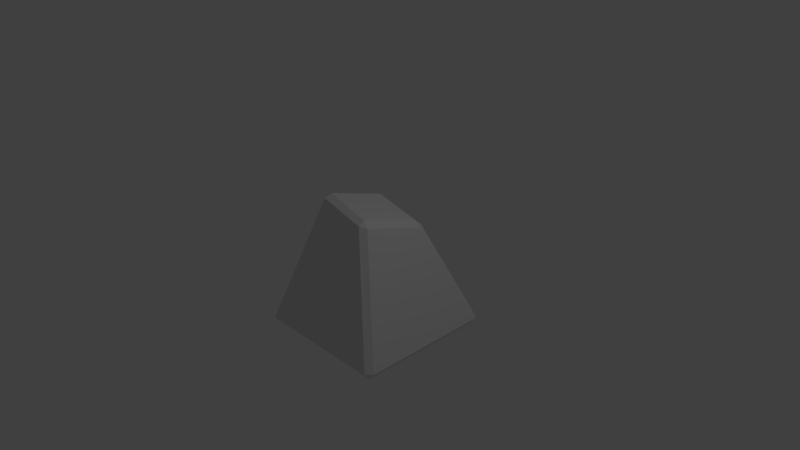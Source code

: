 # Source: OddCube.blend  (saved by Blender 2.77.0; exported with 4.5.12 LTS)
import bpy
from mathutils import Matrix  # noqa: F401  (used for matrix-valued properties, if any)

bpy.ops.wm.read_factory_settings(use_empty=True)
scene = bpy.context.scene
scene.name = 'Scene'

# ---- collections
col_collection_1 = bpy.data.collections.new('Collection 1'); scene.collection.children.link(col_collection_1)

# ---- world
world_world = bpy.data.worlds.new('World'); scene.world = world_world
world_world.color = (0.05088, 0.05088, 0.05088)
world_world.use_sun_shadow = False
world_world.sun_shadow_jitter_overblur = 0.0
world_world.cycles.sampling_method = 'MANUAL'

# ---- cameras
cam_camera = bpy.data.cameras.new('Camera')
cam_camera.clip_end = 100.0
cam_camera.lens = 35.0
cam_camera.sensor_width = 32.0
cam_camera.sensor_height = 18.0
cam_camera.ortho_scale = 7.314
cam_camera.dof.focus_distance = 0.0
cam_camera.dof.aperture_fstop = 128.0

# ---- lights
light_lamp = bpy.data.lights.new('Lamp', 'POINT')
light_lamp.transmission_factor = 0.0
light_lamp.cutoff_distance = 30.0
light_lamp.energy = 100.0
light_lamp.shadow_buffer_clip_start = 1.001
light_lamp.shadow_soft_size = 0.1
light_lamp.shadow_maximum_resolution = 0.006
light_lamp.use_absolute_resolution = True

# ---- meshes
me_cube = bpy.data.meshes.new('Cube')
me_cube.from_pydata([(-0.9058, -0.9761, -0.9308), (-0.981, -0.8983, -0.9292), (-0.9267, -0.9267, -1.0), (-0.4502, -0.3967, 0.7722), (-0.4231, -0.3034, 0.8199), (-0.5132, -0.3149, 0.7595), (-0.8953, 0.9784, -0.93), (-0.9267, 0.9267, -1.0), (-0.9739, 0.9026, -0.9316), (-0.3262, 0.4242, 0.6134), (-0.3398, 0.5148, 0.5245), (-0.4277, 0.4497, 0.5488), (0.8982, -0.9802, -0.9295), (0.9267, -0.9267, -1.0), (0.976, -0.9048, -0.9308), (0.3262, -0.4242, 0.7462), (0.3345, -0.5137, 0.6923), (0.4214, -0.4545, 0.6722), (0.9772, 0.8917, -0.9304), (0.9267, 0.9267, -1.0), (0.9014, 0.9715, -0.9325), (0.4231, 0.3034, 0.5398), (0.5197, 0.3068, 0.4552), (0.451, 0.4026, 0.4523)], [], [(2, 7, 19, 13), (22, 17, 14, 18), (15, 21, 9, 4), (16, 3, 0, 12), (10, 23, 20, 6), (0, 1, 2), (3, 4, 5), (6, 7, 8), (9, 10, 11), (12, 13, 14), (15, 16, 17), (18, 19, 20), (21, 22, 23), (0, 3, 5, 1), (4, 9, 11, 5), (10, 6, 8, 11), (7, 2, 1, 8), (9, 21, 23, 10), (22, 18, 20, 23), (19, 7, 6, 20), (21, 15, 17, 22), (16, 12, 14, 17), (13, 19, 18, 14), (15, 4, 3, 16), (2, 13, 12, 0), (5, 11, 8, 1)])
me_cube.use_remesh_preserve_volume = False
me_cube.use_remesh_preserve_attributes = False
me_cube.use_mirror_vertex_groups = False
me_cube.update()

# ---- objects
ob_cube = bpy.data.objects.new('Cube', me_cube)
ob_lamp = bpy.data.objects.new('Lamp', light_lamp)
ob_camera = bpy.data.objects.new('Camera', cam_camera)

# ---- transforms, parenting, visibility, modifiers, constraints
ob_cube.location = (0.0, 0.0, 0.0)
ob_cube.lineart.crease_threshold = 0.0
ob_lamp.location = (4.076, 1.005, 5.904)
ob_lamp.rotation_euler = (0.6503, 0.05522, 1.866)
ob_lamp.lock_rotations_4d = False
ob_lamp.empty_display_type = 'ARROWS'
ob_lamp.color = (0.0, 0.0, 0.0, 0.0)
ob_lamp.hide_viewport = True
ob_lamp.lineart.crease_threshold = 0.0
ob_camera.location = (7.481, -6.508, 5.344)
ob_camera.rotation_euler = (1.109, 0.01082, 0.8149)
ob_camera.lock_rotations_4d = False
ob_camera.empty_display_type = 'ARROWS'
ob_camera.color = (0.0, 0.0, 0.0, 0.0)
ob_camera.hide_viewport = True
ob_camera.display_type = 'WIRE'
ob_camera.lineart.crease_threshold = 0.0

# ---- collection membership
col_collection_1.objects.link(ob_cube)
col_collection_1.objects.link(ob_lamp)
col_collection_1.objects.link(ob_camera)

# ---- scene / render settings (as saved in the file)
scene.camera = ob_camera
scene.frame_start = 1; scene.frame_end = 250; scene.frame_set(1)
scene.render.engine = 'BLENDER_EEVEE_NEXT'
scene.render.resolution_percentage = 50
scene.render.dither_intensity = 0.0
scene.cycles.use_denoising = False
scene.cycles.samples = 128
scene.cycles.sampling_pattern = 'TABULATED_SOBOL'
scene.cycles.light_sampling_threshold = 0.0
scene.cycles.use_adaptive_sampling = False
scene.cycles.use_light_tree = False
scene.cycles.blur_glossy = 0.0
scene.cycles.sample_clamp_indirect = 0.0
scene.view_settings.view_transform = 'Standard'
bpy.context.view_layer.update()
